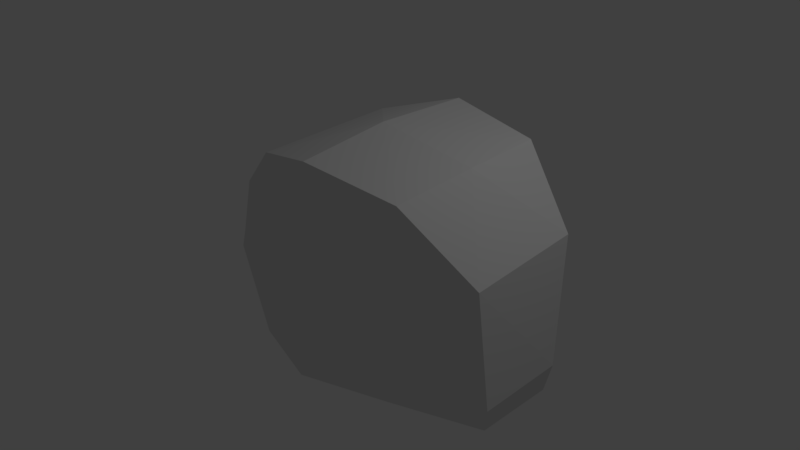 # Source: small_boulder.blend  (saved by Blender 2.79.0; exported with 4.5.12 LTS)
import bpy
from mathutils import Matrix  # noqa: F401  (used for matrix-valued properties, if any)

bpy.ops.wm.read_factory_settings(use_empty=True)
scene = bpy.context.scene
scene.name = 'Scene'

# ---- collections
col_collection_1 = bpy.data.collections.new('Collection 1'); scene.collection.children.link(col_collection_1)

# ---- materials (node trees are filled in below, after node groups)
mat_material = bpy.data.materials.new('Material')
mat_material.alpha_threshold = 0.0
mat_material.use_transparent_shadow = False
mat_material.roughness = 0.5
mat_material.line_color = (0.0, 0.0, 0.0, 1.0)

# ---- material node trees

# ---- world
world_world = bpy.data.worlds.new('World'); scene.world = world_world
world_world.color = (0.05088, 0.05088, 0.05088)
world_world.use_sun_shadow = False
world_world.sun_shadow_jitter_overblur = 0.0
world_world.cycles.sampling_method = 'MANUAL'

# ---- cameras
cam_camera = bpy.data.cameras.new('Camera')
cam_camera.clip_end = 100.0
cam_camera.lens = 35.0
cam_camera.sensor_width = 32.0
cam_camera.sensor_height = 18.0
cam_camera.ortho_scale = 7.314
cam_camera.dof.focus_distance = 0.0
cam_camera.dof.aperture_fstop = 128.0

# ---- lights
light_lamp = bpy.data.lights.new('Lamp', 'POINT')
light_lamp.transmission_factor = 0.0
light_lamp.cutoff_distance = 30.0
light_lamp.energy = 100.0
light_lamp.shadow_buffer_clip_start = 1.001
light_lamp.shadow_soft_size = 0.1
light_lamp.shadow_maximum_resolution = 0.006
light_lamp.use_absolute_resolution = True

# ---- meshes
me_cube = bpy.data.meshes.new('Cube')
me_cube.from_pydata([(-0.0579, 1.286, -1.531), (-0.03843, -1.15, -1.342), (-1.125, -0.8641, -1.327), (-1.145, 1.0, -1.515), (0.2932, 1.286, 1.87), (0.2748, -1.176, 1.692), (-0.8501, -0.89, 1.341), (-0.8317, 1.0, 1.518), (-2.068, -0.4738, -0.9999), (-2.087, 0.6097, -1.188), (-1.915, -0.4997, 0.4836), (-1.896, 0.6097, 0.6611), (-2.692, -0.2175, -0.8502), (-2.692, 0.2175, -0.8502), (-2.523, -0.1704, -0.2591), (-2.517, 0.2175, -0.2014), (0.9532, 1.172, -1.299), (0.9727, -1.036, -1.11), (1.273, 1.172, 1.801), (1.255, -1.062, 1.623), (1.631, 1.035, -1.251), (1.65, -0.8992, -1.062), (1.913, 1.035, 1.486), (1.895, -0.925, 1.309), (2.239, 0.8077, -1.237), (2.259, -0.6718, -1.049), (2.46, 0.8077, 0.8984), (2.442, -0.6977, 0.7208), (2.459, 0.4831, -1.116), (2.459, -0.4015, -1.116), (2.616, 0.4831, -0.629), (2.616, -0.4831, -0.629), (-0.0579, 0.0, -1.531), (-1.145, 2.384e-07, -1.515), (0.2932, -7.153e-07, 1.87), (-0.8317, 1.788e-07, 1.518), (-2.087, 4.768e-07, -1.188), (-1.896, 4.768e-07, 0.6611), (-2.692, 6.855e-07, -0.8502), (-2.517, 6.407e-07, -0.2014), (0.9532, -2.384e-07, -1.299), (1.273, -9.537e-07, 1.801), (1.631, -5.96e-07, -1.251), (1.913, -1.192e-06, 1.486), (2.239, -8.345e-07, -1.237), (2.46, -1.252e-06, 0.8984), (2.442, -1.013e-06, -1.17), (2.633, -1.371e-06, -0.5741), (0.1176, 1.286, 0.1694), (0.1176, -1.286, 0.1694), (-0.9883, -1.0, 0.001537), (-0.9883, 1.0, 0.001537), (-1.992, -0.6097, -0.2637), (-1.992, 0.6097, -0.2637), (-2.605, -0.2175, -0.5258), (-2.605, 0.2175, -0.5258), (1.113, 1.172, 0.251), (1.113, -1.172, 0.251), (1.772, 1.035, 0.1179), (1.772, -1.035, 0.1179), (2.35, 0.8077, -0.1695), (2.35, -0.8077, -0.1695), (2.538, 0.5921, -0.8723), (2.538, -0.5921, -0.8723), (2.538, -1.192e-06, -0.8723), (-2.605, 6.631e-07, -0.5258)], [], [(32, 1, 2, 33), (34, 35, 6, 5), (34, 5, 19, 41), (49, 5, 6, 50), (50, 6, 10, 52), (48, 0, 3, 51), (37, 11, 15, 39), (35, 7, 11, 37), (51, 3, 9, 53), (33, 2, 8, 36), (65, 39, 15, 55), (52, 10, 14, 54), (53, 9, 13, 55), (36, 8, 12, 38), (57, 17, 21, 59), (49, 1, 17, 57), (48, 4, 18, 56), (32, 0, 16, 40), (43, 23, 27, 45), (40, 16, 20, 42), (41, 19, 23, 43), (56, 18, 22, 58), (61, 25, 29, 63), (58, 22, 26, 60), (59, 21, 25, 61), (42, 20, 24, 44), (64, 47, 31, 63), (44, 24, 28, 46), (45, 27, 31, 47), (60, 26, 30, 62), (26, 45, 47, 30), (25, 44, 46, 29), (62, 30, 47, 64), (21, 42, 44, 25), (18, 41, 43, 22), (17, 40, 42, 21), (22, 43, 45, 26), (1, 32, 40, 17), (9, 36, 38, 13), (54, 14, 39, 65), (3, 33, 36, 9), (6, 35, 37, 10), (10, 37, 39, 14), (4, 34, 41, 18), (4, 7, 35, 34), (0, 32, 33, 3), (12, 54, 65, 38), (28, 62, 64, 46), (24, 60, 62, 28), (46, 64, 63, 29), (23, 59, 61, 27), (20, 58, 60, 24), (27, 61, 63, 31), (16, 56, 58, 20), (0, 48, 56, 16), (5, 49, 57, 19), (19, 57, 59, 23), (11, 53, 55, 15), (8, 52, 54, 12), (38, 65, 55, 13), (7, 51, 53, 11), (4, 48, 51, 7), (2, 50, 52, 8), (1, 49, 50, 2)])
me_cube.materials.append(mat_material)
me_cube.use_remesh_preserve_volume = False
me_cube.use_remesh_preserve_attributes = False
me_cube.use_mirror_vertex_groups = False
me_cube.update()

# ---- objects
ob_cube = bpy.data.objects.new('Cube', me_cube)
ob_lamp = bpy.data.objects.new('Lamp', light_lamp)
ob_camera = bpy.data.objects.new('Camera', cam_camera)

# ---- transforms, parenting, visibility, modifiers, constraints
ob_cube.location = (0.0, 0.0, 0.0)
ob_cube.lock_rotations_4d = False
ob_cube.empty_display_type = 'ARROWS'
ob_cube.lineart.crease_threshold = 0.0
_m = ob_cube.modifiers.new('Decimate', 'DECIMATE')
_m.ratio = 0.4699
ob_lamp.location = (4.076, 1.005, 5.904)
ob_lamp.rotation_euler = (0.6503, 0.05522, 1.866)
ob_lamp.lock_rotations_4d = False
ob_lamp.empty_display_type = 'ARROWS'
ob_lamp.color = (0.0, 0.0, 0.0, 0.0)
ob_lamp.lineart.crease_threshold = 0.0
ob_camera.location = (7.481, -6.508, 5.344)
ob_camera.rotation_euler = (1.109, 0.0, 0.8149)
ob_camera.lock_rotations_4d = False
ob_camera.empty_display_type = 'ARROWS'
ob_camera.color = (0.0, 0.0, 0.0, 0.0)
ob_camera.display_type = 'WIRE'
ob_camera.lineart.crease_threshold = 0.0

# ---- collection membership
col_collection_1.objects.link(ob_cube)
col_collection_1.objects.link(ob_lamp)
col_collection_1.objects.link(ob_camera)

# ---- scene / render settings (as saved in the file)
scene.camera = ob_camera
scene.frame_start = 1; scene.frame_end = 250; scene.frame_set(1)
scene.render.engine = 'BLENDER_EEVEE_NEXT'
scene.render.resolution_percentage = 50
scene.render.dither_intensity = 0.0
scene.cycles.use_denoising = False
scene.cycles.samples = 128
scene.cycles.sampling_pattern = 'TABULATED_SOBOL'
scene.cycles.use_adaptive_sampling = False
scene.cycles.use_light_tree = False
scene.cycles.blur_glossy = 0.0
scene.cycles.sample_clamp_indirect = 0.0
scene.view_settings.view_transform = 'Standard'
bpy.context.view_layer.update()
